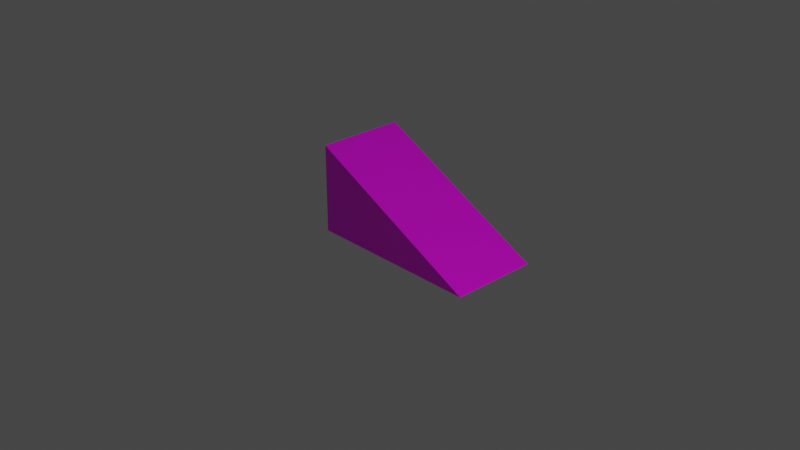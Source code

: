 # Source: simple_models_slope_1x1x2.blend  (saved by Blender 2.93.20; exported with 4.5.12 LTS)
import bpy
from mathutils import Matrix  # noqa: F401  (used for matrix-valued properties, if any)

bpy.ops.wm.read_factory_settings(use_empty=True)
scene = bpy.context.scene
scene.name = 'Scene'

# ---- collections
col_collection = bpy.data.collections.new('Collection'); scene.collection.children.link(col_collection)

# ---- images (referenced by path relative to the original .blend; pixels are not part of the script)
import os
ASSET_DIR = os.environ.get("B2B_ASSET_DIR", "")  # directory of the original .blend (textures are referenced by path, not embedded)
HERE = os.path.dirname(os.path.abspath(__file__))  # packed textures are extracted next to this script under _unpacked/

def load_image(name, relpath, width, height, colorspace="sRGB"):
    """Load a texture the original file referenced (path relative to the .blend, or extracted next to this script)."""
    p = next((c for c in (os.path.join(HERE, relpath), os.path.join(ASSET_DIR, relpath)) if relpath and os.path.exists(c)), "")
    if p:
        img = bpy.data.images.load(p, check_existing=True)
        img.name = name
    else:  # same state as the original file: an image datablock whose file is absent (Cycles renders it pink)
        img = bpy.data.images.new(name, width, height)
        img.source = "FILE"
        img.filepath = "//" + (relpath or name)
    img.colorspace_settings.name = colorspace
    return img
img_simple_models_sample_slope_1x1x1_map_png = load_image('simple_models_sample_slope_1x1x1_map.png', 'simple_models_sample_slope_1x1x1_map.png', 1024, 1024, 'sRGB')

# ---- materials (node trees are filled in below, after node groups)
mat_material = bpy.data.materials.new('Material')
mat_material.alpha_threshold = 0.0
mat_material.use_transparent_shadow = False
mat_material.line_color = (0.0, 0.0, 0.0, 1.0)

# ---- material node trees
mat_material.use_nodes = True; mat_material.node_tree.nodes.clear()
_N = mat_material.node_tree.nodes; _L = mat_material.node_tree.links
n0 = _N.new('ShaderNodeOutputMaterial'); n0.name = 'Material Output'; n0.location = (300, 300)
n1 = _N.new('ShaderNodeBsdfPrincipled'); n1.name = 'Principled BSDF'; n1.location = (10, 300)
n1.distribution = 'GGX'
n1.subsurface_method = 'BURLEY'
n1.inputs[2].default_value = 0.4
n1.inputs[3].default_value = 1.45
n1.inputs[27].default_value = (0.0, 0.0, 0.0, 1.0)
n1.inputs[28].default_value = 1.0
n2 = _N.new('ShaderNodeTexImage'); n2.name = 'Image Texture'; n2.location = (-280, 280)
n2.image = img_simple_models_sample_slope_1x1x1_map_png
_L.new(n1.outputs[0], n0.inputs[0])
_L.new(n2.outputs[0], n1.inputs[0])
n0.is_active_output = True

# ---- world
world_world = bpy.data.worlds.new('World'); scene.world = world_world
world_world.use_nodes = True; world_world.node_tree.nodes.clear()
_N = world_world.node_tree.nodes; _L = world_world.node_tree.links
n0 = _N.new('ShaderNodeOutputWorld'); n0.name = 'World Output'; n0.location = (300, 300)
n1 = _N.new('ShaderNodeBackground'); n1.name = 'Background'; n1.location = (10, 300)
n1.inputs[0].default_value = (0.05088, 0.05088, 0.05088, 1.0)
_L.new(n1.outputs[0], n0.inputs[0])
n0.is_active_output = True
world_world.color = (0.05088, 0.05088, 0.05088)
world_world.use_sun_shadow = False
world_world.sun_shadow_jitter_overblur = 0.0

# ---- cameras
cam_camera = bpy.data.cameras.new('Camera')
cam_camera.clip_end = 100.0
cam_camera.ortho_scale = 7.314

# ---- lights
light_light = bpy.data.lights.new('Light', 'POINT')
light_light.transmission_factor = 0.0
light_light.energy = 1000.0
light_light.shadow_soft_size = 0.1
light_light.shadow_maximum_resolution = 0.006
light_light.use_absolute_resolution = True

# ---- meshes
me_cube = bpy.data.meshes.new('Cube')
me_cube.from_pydata([(1.0, 1.0, -1.0), (1.0, -1.0, 1.0), (1.0, -1.0, -1.0), (-1.0, 1.0, -1.0), (-1.0, -1.0, 1.0), (-1.0, -1.0, -1.0)], [], [(2, 1, 4, 5), (3, 0, 2, 5), (5, 4, 3), (2, 0, 1), (3, 4, 1, 0)])
_uv = me_cube.uv_layers.new(name='UVMap')
_uv.uv.foreach_set('vector', [0.3333, 0.0, 0.3333, 0.5, 0.0, 0.5, 0.0, 0.0, 1.0, 0.5, 0.6667, 0.5, 0.6667, 0.0, 1.0, 0.0, 1.0, 0.5, 1.0, 1.0, 0.6667, 0.5, 0.0, 0.5, 0.3333, 0.5, 0.0, 1.0, 0.6667, 0.0, 0.6667, 1.0, 0.3333, 1.0, 0.3333, 0.0])
me_cube.materials.append(mat_material)
me_cube.use_remesh_preserve_volume = False
me_cube.use_remesh_preserve_attributes = False
me_cube.use_mirror_vertex_groups = False
me_cube.update()

# ---- objects
ob_cube = bpy.data.objects.new('Cube', me_cube)
ob_light = bpy.data.objects.new('Light', light_light)
ob_camera = bpy.data.objects.new('Camera', cam_camera)

# ---- transforms, parenting, visibility, modifiers, constraints
ob_cube.location = (0.0, -0.5, 0.0)
ob_cube.scale = (0.5, 1.0, 0.5)
ob_cube.lock_rotations_4d = False
ob_cube.empty_display_type = 'ARROWS'
ob_cube.lineart.crease_threshold = 0.0
ob_light.location = (1.02, 6.673, 5.904)
ob_light.rotation_euler = (0.6503, 0.05522, 1.866)
ob_light.lock_location = (False, False, True)
ob_light.lock_rotation = (True, True, True)
ob_light.lock_rotations_4d = False
ob_light.empty_display_type = 'ARROWS'
ob_light.color = (0.0, 0.0, 0.0, 0.0)
ob_light.lineart.crease_threshold = 0.0
ob_camera.location = (7.359, 6.926, 4.958)
ob_camera.rotation_euler = (1.109, 0.0, 2.386)
ob_camera.lock_location = (True, True, True)
ob_camera.lock_rotation = (True, True, True)
ob_camera.lock_rotations_4d = False
ob_camera.empty_display_type = 'ARROWS'
ob_camera.color = (0.0, 0.0, 0.0, 0.0)
ob_camera.display_type = 'WIRE'
ob_camera.lineart.crease_threshold = 0.0

# ---- collection membership
col_collection.objects.link(ob_cube)
col_collection.objects.link(ob_light)
col_collection.objects.link(ob_camera)

# ---- scene / render settings (as saved in the file)
scene.camera = ob_camera
scene.frame_start = 1; scene.frame_end = 250; scene.frame_set(1)
scene.render.engine = 'BLENDER_EEVEE_NEXT'
scene.cycles.use_denoising = False
scene.cycles.samples = 128
scene.cycles.sampling_pattern = 'TABULATED_SOBOL'
scene.cycles.use_adaptive_sampling = False
scene.cycles.use_light_tree = False
scene.view_settings.view_transform = 'Filmic'
bpy.context.view_layer.update()
